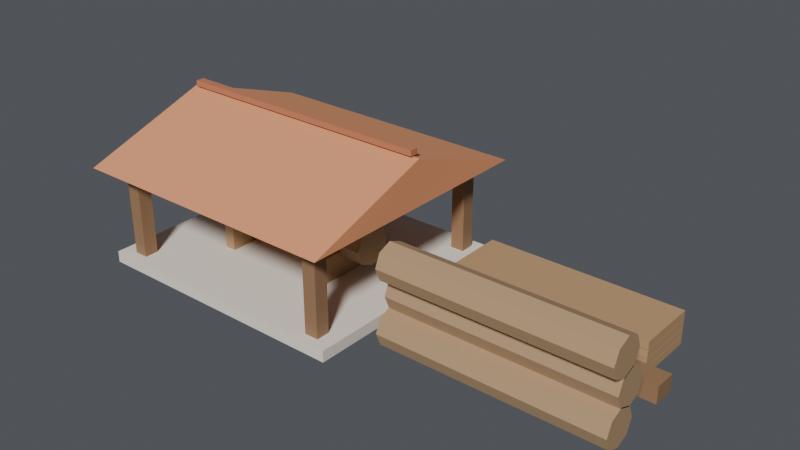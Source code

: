 # Source: sawmill.blend  (saved by Blender 5.2.45; exported with 4.5.12 LTS)
import bpy
from mathutils import Matrix  # noqa: F401  (used for matrix-valued properties, if any)

bpy.ops.wm.read_factory_settings(use_empty=True)
scene = bpy.context.scene
scene.name = 'Scene'

# ---- collections
col_collection = bpy.data.collections.new('Collection'); scene.collection.children.link(col_collection)
col_domus = bpy.data.collections.new('Domus'); scene.collection.children.link(col_domus)
col_domus_001 = bpy.data.collections.new('Domus.001'); scene.collection.children.link(col_domus_001)
col_domus_002 = bpy.data.collections.new('Domus.002'); scene.collection.children.link(col_domus_002)
col_domus_003 = bpy.data.collections.new('Domus.003'); scene.collection.children.link(col_domus_003)
col_col_domus = bpy.data.collections.new('COL_Domus'); scene.collection.children.link(col_col_domus)
col_col_domus_001 = bpy.data.collections.new('COL_Domus.001'); scene.collection.children.link(col_col_domus_001)
col_col_domushouse = bpy.data.collections.new('COL_DomusHouse'); scene.collection.children.link(col_col_domushouse)
col_col_domushouse_001 = bpy.data.collections.new('COL_DomusHouse.001'); scene.collection.children.link(col_col_domushouse_001)
col_col_domushouse_002 = bpy.data.collections.new('COL_DomusHouse.002'); scene.collection.children.link(col_col_domushouse_002)
col_col_domushouse_003 = bpy.data.collections.new('COL_DomusHouse.003'); scene.collection.children.link(col_col_domushouse_003)
col_col_forest = bpy.data.collections.new('COL_Forest'); scene.collection.children.link(col_col_forest)
col_col_forest_001 = bpy.data.collections.new('COL_Forest.001'); scene.collection.children.link(col_col_forest_001)
col_col_well = bpy.data.collections.new('COL_Well'); scene.collection.children.link(col_col_well)
col_col_well_001 = bpy.data.collections.new('COL_Well.001'); scene.collection.children.link(col_col_well_001)
col_col_sawmill = bpy.data.collections.new('COL_Sawmill'); scene.collection.children.link(col_col_sawmill)

# ---- materials (node trees are filled in below, after node groups)
mat_wood_dark_003 = bpy.data.materials.new('wood_dark.003')
mat_wood_dark_003.diffuse_color = (0.28, 0.16, 0.08, 1.0)
mat_stone_003 = bpy.data.materials.new('stone.003')
mat_stone_003.diffuse_color = (0.76, 0.7, 0.62, 1.0)
mat_terracotta_002 = bpy.data.materials.new('terracotta.002')
mat_terracotta_002.diffuse_color = (0.72, 0.3, 0.14, 1.0)
mat_tile_dark_001 = bpy.data.materials.new('tile_dark.001')
mat_tile_dark_001.diffuse_color = (0.48, 0.18, 0.09, 1.0)
mat_bark_001 = bpy.data.materials.new('bark.001')
mat_bark_001.diffuse_color = (0.4, 0.26, 0.14, 1.0)
mat_wood_003 = bpy.data.materials.new('wood.003')
mat_wood_003.diffuse_color = (0.45, 0.28, 0.14, 1.0)

# ---- material node trees
mat_wood_dark_003.use_nodes = True; mat_wood_dark_003.node_tree.nodes.clear()
_N = mat_wood_dark_003.node_tree.nodes; _L = mat_wood_dark_003.node_tree.links
n0 = _N.new('ShaderNodeBsdfPrincipled'); n0.name = 'Принципиальный BSDF'; n0.location = (-200, 100)
n0.inputs[0].default_value = (0.28, 0.16, 0.08, 1.0)
n0.inputs[2].default_value = 0.68
n0.inputs[10].default_value = 0.005
n1 = _N.new('ShaderNodeOutputMaterial'); n1.name = 'Вывод материала'; n1.location = (200, 100)
_L.new(n0.outputs[0], n1.inputs[0])
n1.is_active_output = True
mat_stone_003.use_nodes = True; mat_stone_003.node_tree.nodes.clear()
_N = mat_stone_003.node_tree.nodes; _L = mat_stone_003.node_tree.links
n0 = _N.new('ShaderNodeBsdfPrincipled'); n0.name = 'Принципиальный BSDF'; n0.location = (-200, 100)
n0.inputs[0].default_value = (0.76, 0.7, 0.62, 1.0)
n0.inputs[2].default_value = 0.88
n0.inputs[10].default_value = 0.005
n1 = _N.new('ShaderNodeOutputMaterial'); n1.name = 'Вывод материала'; n1.location = (200, 100)
_L.new(n0.outputs[0], n1.inputs[0])
n1.is_active_output = True
mat_terracotta_002.use_nodes = True; mat_terracotta_002.node_tree.nodes.clear()
_N = mat_terracotta_002.node_tree.nodes; _L = mat_terracotta_002.node_tree.links
n0 = _N.new('ShaderNodeBsdfPrincipled'); n0.name = 'Принципиальный BSDF'; n0.location = (-200, 100)
n0.inputs[0].default_value = (0.72, 0.3, 0.14, 1.0)
n0.inputs[2].default_value = 0.76
n0.inputs[10].default_value = 0.005
n1 = _N.new('ShaderNodeOutputMaterial'); n1.name = 'Вывод материала'; n1.location = (200, 100)
_L.new(n0.outputs[0], n1.inputs[0])
n1.is_active_output = True
mat_tile_dark_001.use_nodes = True; mat_tile_dark_001.node_tree.nodes.clear()
_N = mat_tile_dark_001.node_tree.nodes; _L = mat_tile_dark_001.node_tree.links
n0 = _N.new('ShaderNodeBsdfPrincipled'); n0.name = 'Принципиальный BSDF'; n0.location = (-200, 100)
n0.inputs[0].default_value = (0.48, 0.18, 0.09, 1.0)
n0.inputs[2].default_value = 0.74
n0.inputs[10].default_value = 0.005
n1 = _N.new('ShaderNodeOutputMaterial'); n1.name = 'Вывод материала'; n1.location = (200, 100)
_L.new(n0.outputs[0], n1.inputs[0])
n1.is_active_output = True
mat_bark_001.use_nodes = True; mat_bark_001.node_tree.nodes.clear()
_N = mat_bark_001.node_tree.nodes; _L = mat_bark_001.node_tree.links
n0 = _N.new('ShaderNodeBsdfPrincipled'); n0.name = 'Принципиальный BSDF'; n0.location = (-200, 100)
n0.inputs[0].default_value = (0.4, 0.26, 0.14, 1.0)
n0.inputs[2].default_value = 0.84
n0.inputs[10].default_value = 0.005
n1 = _N.new('ShaderNodeOutputMaterial'); n1.name = 'Вывод материала'; n1.location = (200, 100)
_L.new(n0.outputs[0], n1.inputs[0])
n1.is_active_output = True
mat_wood_003.use_nodes = True; mat_wood_003.node_tree.nodes.clear()
_N = mat_wood_003.node_tree.nodes; _L = mat_wood_003.node_tree.links
n0 = _N.new('ShaderNodeBsdfPrincipled'); n0.name = 'Принципиальный BSDF'; n0.location = (-200, 100)
n0.inputs[0].default_value = (0.45, 0.28, 0.14, 1.0)
n0.inputs[2].default_value = 0.72
n0.inputs[10].default_value = 0.005
n1 = _N.new('ShaderNodeOutputMaterial'); n1.name = 'Вывод материала'; n1.location = (200, 100)
_L.new(n0.outputs[0], n1.inputs[0])
n1.is_active_output = True

# ---- world
world_world = bpy.data.worlds.new('World'); scene.world = world_world
world_world.use_nodes = True; world_world.node_tree.nodes.clear()
_N = world_world.node_tree.nodes; _L = world_world.node_tree.links
n0 = _N.new('ShaderNodeOutputWorld'); n0.name = 'World Output'; n0.location = (200, 100)
n1 = _N.new('ShaderNodeBackground'); n1.name = 'Background'; n1.location = (-200, 100)
n1.inputs[0].default_value = (0.16, 0.17, 0.19, 1.0)
n1.inputs[1].default_value = 0.55
_L.new(n1.outputs[0], n0.inputs[0])
n0.is_active_output = True
world_world.color = (0.05088, 0.05088, 0.05088)
world_world.sun_shadow_jitter_overblur = 0.0

# ---- lights
light_sun_013 = bpy.data.lights.new('Sun.013', 'SUN')
light_sun_013.angle = 0.1396
light_sun_013.energy = 3.8

# ---- meshes
me_post_004 = bpy.data.meshes.new('post.004')
me_post_004.from_pydata([(0.095, 0.115, 0.0), (0.095, 0.115, 0.36), (0.095, 0.165, 0.0), (0.095, 0.165, 0.36), (0.145, 0.115, 0.0), (0.145, 0.115, 0.36), (0.145, 0.165, 0.0), (0.145, 0.165, 0.36)], [], [(0, 1, 3, 2), (2, 3, 7, 6), (6, 7, 5, 4), (4, 5, 1, 0), (2, 6, 4, 0), (7, 3, 1, 5)])
me_post_004.materials.append(mat_wood_dark_003)
me_post_004.update()
me_post_005 = bpy.data.meshes.new('post.005')
me_post_005.from_pydata([(0.095, 0.835, 0.0), (0.095, 0.835, 0.36), (0.095, 0.885, 0.0), (0.095, 0.885, 0.36), (0.145, 0.835, 0.0), (0.145, 0.835, 0.36), (0.145, 0.885, 0.0), (0.145, 0.885, 0.36)], [], [(0, 1, 3, 2), (2, 3, 7, 6), (6, 7, 5, 4), (4, 5, 1, 0), (2, 6, 4, 0), (7, 3, 1, 5)])
me_post_005.materials.append(mat_wood_dark_003)
me_post_005.update()
me_post_006 = bpy.data.meshes.new('post.006')
me_post_006.from_pydata([(0.895, 0.115, 0.0), (0.895, 0.115, 0.36), (0.895, 0.165, 0.0), (0.895, 0.165, 0.36), (0.945, 0.115, 0.0), (0.945, 0.115, 0.36), (0.945, 0.165, 0.0), (0.945, 0.165, 0.36)], [], [(0, 1, 3, 2), (2, 3, 7, 6), (6, 7, 5, 4), (4, 5, 1, 0), (2, 6, 4, 0), (7, 3, 1, 5)])
me_post_006.materials.append(mat_wood_dark_003)
me_post_006.update()
me_post_007 = bpy.data.meshes.new('post.007')
me_post_007.from_pydata([(0.895, 0.835, 0.0), (0.895, 0.835, 0.36), (0.895, 0.885, 0.0), (0.895, 0.885, 0.36), (0.945, 0.835, 0.0), (0.945, 0.835, 0.36), (0.945, 0.885, 0.0), (0.945, 0.885, 0.36)], [], [(0, 1, 3, 2), (2, 3, 7, 6), (6, 7, 5, 4), (4, 5, 1, 0), (2, 6, 4, 0), (7, 3, 1, 5)])
me_post_007.materials.append(mat_wood_dark_003)
me_post_007.update()
me_sill_006 = bpy.data.meshes.new('sill.006')
me_sill_006.from_pydata([(0.04, 0.08, 0.0), (0.04, 0.08, 0.04), (0.04, 0.92, 0.0), (0.04, 0.92, 0.04), (1.0, 0.08, 0.0), (1.0, 0.08, 0.04), (1.0, 0.92, 0.0), (1.0, 0.92, 0.04)], [], [(0, 1, 3, 2), (2, 3, 7, 6), (6, 7, 5, 4), (4, 5, 1, 0), (2, 6, 4, 0), (7, 3, 1, 5)])
me_sill_006.materials.append(mat_stone_003)
me_sill_006.update()
me_roof_010 = bpy.data.meshes.new('roof.010')
me_roof_010.from_pydata([(0.02, 0.04, 0.36), (1.02, 0.04, 0.36), (1.02, 0.96, 0.36), (0.02, 0.96, 0.36), (0.02, 0.5, 0.52), (1.02, 0.5, 0.52)], [], [(0, 1, 5, 4), (3, 4, 5, 2), (0, 4, 3), (1, 2, 5)])
me_roof_010.materials.append(mat_terracotta_002)
me_roof_010.update()
me_ridge_006 = bpy.data.meshes.new('ridge.006')
me_ridge_006.from_pydata([(0.04, 0.485, 0.525), (0.04, 0.485, 0.545), (0.04, 0.515, 0.525), (0.04, 0.515, 0.545), (1.0, 0.485, 0.525), (1.0, 0.485, 0.545), (1.0, 0.515, 0.525), (1.0, 0.515, 0.545)], [], [(0, 1, 3, 2), (2, 3, 7, 6), (6, 7, 5, 4), (4, 5, 1, 0), (2, 6, 4, 0), (7, 3, 1, 5)])
me_ridge_006.materials.append(mat_tile_dark_001)
me_ridge_006.update()
me_worklog = bpy.data.meshes.new('worklog')
me_worklog.from_pydata([(0.21, 0.57, 0.16), (0.83, 0.57, 0.16), (0.21, 0.5495, 0.1105), (0.83, 0.5495, 0.1105), (0.21, 0.5, 0.09), (0.83, 0.5, 0.09), (0.21, 0.4505, 0.1105), (0.83, 0.4505, 0.1105), (0.21, 0.43, 0.16), (0.83, 0.43, 0.16), (0.21, 0.4505, 0.2095), (0.83, 0.4505, 0.2095), (0.21, 0.5, 0.23), (0.83, 0.5, 0.23), (0.21, 0.5495, 0.2095), (0.83, 0.5495, 0.2095)], [], [(0, 1, 3, 2), (2, 3, 5, 4), (4, 5, 7, 6), (6, 7, 9, 8), (8, 9, 11, 10), (10, 11, 13, 12), (3, 1, 15, 13, 11, 9, 7, 5), (12, 13, 15, 14), (14, 15, 1, 0), (0, 2, 4, 6, 8, 10, 12, 14)])
me_worklog.materials.append(mat_bark_001)
me_worklog.update()
me_trestle = bpy.data.meshes.new('trestle')
me_trestle.from_pydata([(0.3, 0.34, 0.03), (0.3, 0.34, 0.13), (0.3, 0.5, 0.03), (0.3, 0.5, 0.13), (0.34, 0.34, 0.03), (0.34, 0.34, 0.13), (0.34, 0.5, 0.03), (0.34, 0.5, 0.13)], [], [(0, 1, 3, 2), (2, 3, 7, 6), (6, 7, 5, 4), (4, 5, 1, 0), (2, 6, 4, 0), (7, 3, 1, 5)])
me_trestle.materials.append(mat_wood_003)
me_trestle.update()
me_trestle_001 = bpy.data.meshes.new('trestle.001')
me_trestle_001.from_pydata([(0.3, 0.5, 0.03), (0.3, 0.5, 0.13), (0.3, 0.66, 0.03), (0.3, 0.66, 0.13), (0.34, 0.5, 0.03), (0.34, 0.5, 0.13), (0.34, 0.66, 0.03), (0.34, 0.66, 0.13)], [], [(0, 1, 3, 2), (2, 3, 7, 6), (6, 7, 5, 4), (4, 5, 1, 0), (2, 6, 4, 0), (7, 3, 1, 5)])
me_trestle_001.materials.append(mat_wood_003)
me_trestle_001.update()
me_trestle_002 = bpy.data.meshes.new('trestle.002')
me_trestle_002.from_pydata([(0.7, 0.34, 0.03), (0.7, 0.34, 0.13), (0.7, 0.5, 0.03), (0.7, 0.5, 0.13), (0.74, 0.34, 0.03), (0.74, 0.34, 0.13), (0.74, 0.5, 0.03), (0.74, 0.5, 0.13)], [], [(0, 1, 3, 2), (2, 3, 7, 6), (6, 7, 5, 4), (4, 5, 1, 0), (2, 6, 4, 0), (7, 3, 1, 5)])
me_trestle_002.materials.append(mat_wood_003)
me_trestle_002.update()
me_trestle_003 = bpy.data.meshes.new('trestle.003')
me_trestle_003.from_pydata([(0.7, 0.5, 0.03), (0.7, 0.5, 0.13), (0.7, 0.66, 0.03), (0.7, 0.66, 0.13), (0.74, 0.5, 0.03), (0.74, 0.5, 0.13), (0.74, 0.66, 0.03), (0.74, 0.66, 0.13)], [], [(0, 1, 3, 2), (2, 3, 7, 6), (6, 7, 5, 4), (4, 5, 1, 0), (2, 6, 4, 0), (7, 3, 1, 5)])
me_trestle_003.materials.append(mat_wood_003)
me_trestle_003.update()
me_saw = bpy.data.meshes.new('saw')
me_saw.from_pydata([(0.514, 0.48, 0.13), (0.514, 0.48, 0.35), (0.514, 0.76, 0.13), (0.514, 0.76, 0.35), (0.526, 0.48, 0.13), (0.526, 0.48, 0.35), (0.526, 0.76, 0.13), (0.526, 0.76, 0.35)], [], [(0, 1, 3, 2), (2, 3, 7, 6), (6, 7, 5, 4), (4, 5, 1, 0), (2, 6, 4, 0), (7, 3, 1, 5)])
me_saw.materials.append(mat_wood_dark_003)
me_saw.update()
me_log = bpy.data.meshes.new('log')
me_log.from_pydata([(1.09, 0.345, 0.07), (1.87, 0.345, 0.07), (1.09, 0.326, 0.02404), (1.87, 0.326, 0.02404), (1.09, 0.28, 0.005), (1.87, 0.28, 0.005), (1.09, 0.234, 0.02404), (1.87, 0.234, 0.02404), (1.09, 0.215, 0.07), (1.87, 0.215, 0.07), (1.09, 0.234, 0.116), (1.87, 0.234, 0.116), (1.09, 0.28, 0.135), (1.87, 0.28, 0.135), (1.09, 0.326, 0.116), (1.87, 0.326, 0.116)], [], [(0, 1, 3, 2), (2, 3, 5, 4), (4, 5, 7, 6), (6, 7, 9, 8), (8, 9, 11, 10), (10, 11, 13, 12), (3, 1, 15, 13, 11, 9, 7, 5), (12, 13, 15, 14), (14, 15, 1, 0), (0, 2, 4, 6, 8, 10, 12, 14)])
me_log.materials.append(mat_bark_001)
me_log.update()
me_log_001 = bpy.data.meshes.new('log.001')
me_log_001.from_pydata([(1.09, 0.385, 0.18), (1.87, 0.385, 0.18), (1.09, 0.366, 0.134), (1.87, 0.366, 0.134), (1.09, 0.32, 0.115), (1.87, 0.32, 0.115), (1.09, 0.274, 0.134), (1.87, 0.274, 0.134), (1.09, 0.255, 0.18), (1.87, 0.255, 0.18), (1.09, 0.274, 0.226), (1.87, 0.274, 0.226), (1.09, 0.32, 0.245), (1.87, 0.32, 0.245), (1.09, 0.366, 0.226), (1.87, 0.366, 0.226)], [], [(0, 1, 3, 2), (2, 3, 5, 4), (4, 5, 7, 6), (6, 7, 9, 8), (8, 9, 11, 10), (10, 11, 13, 12), (3, 1, 15, 13, 11, 9, 7, 5), (12, 13, 15, 14), (14, 15, 1, 0), (0, 2, 4, 6, 8, 10, 12, 14)])
me_log_001.materials.append(mat_bark_001)
me_log_001.update()
me_log_002 = bpy.data.meshes.new('log.002')
me_log_002.from_pydata([(1.09, 0.345, 0.29), (1.87, 0.345, 0.29), (1.09, 0.326, 0.244), (1.87, 0.326, 0.244), (1.09, 0.28, 0.225), (1.87, 0.28, 0.225), (1.09, 0.234, 0.244), (1.87, 0.234, 0.244), (1.09, 0.215, 0.29), (1.87, 0.215, 0.29), (1.09, 0.234, 0.336), (1.87, 0.234, 0.336), (1.09, 0.28, 0.355), (1.87, 0.28, 0.355), (1.09, 0.326, 0.336), (1.87, 0.326, 0.336)], [], [(0, 1, 3, 2), (2, 3, 5, 4), (4, 5, 7, 6), (6, 7, 9, 8), (8, 9, 11, 10), (10, 11, 13, 12), (3, 1, 15, 13, 11, 9, 7, 5), (12, 13, 15, 14), (14, 15, 1, 0), (0, 2, 4, 6, 8, 10, 12, 14)])
me_log_002.materials.append(mat_bark_001)
me_log_002.update()
me_plank = bpy.data.meshes.new('plank')
me_plank.from_pydata([(1.07, 0.61, 0.011), (1.07, 0.61, 0.039), (1.07, 0.83, 0.011), (1.07, 0.83, 0.039), (1.77, 0.61, 0.011), (1.77, 0.61, 0.039), (1.77, 0.83, 0.011), (1.77, 0.83, 0.039)], [], [(0, 1, 3, 2), (2, 3, 7, 6), (6, 7, 5, 4), (4, 5, 1, 0), (2, 6, 4, 0), (7, 3, 1, 5)])
me_plank.materials.append(mat_wood_003)
me_plank.update()
me_plank_001 = bpy.data.meshes.new('plank.001')
me_plank_001.from_pydata([(1.07, 0.61, 0.041), (1.07, 0.61, 0.069), (1.07, 0.83, 0.041), (1.07, 0.83, 0.069), (1.77, 0.61, 0.041), (1.77, 0.61, 0.069), (1.77, 0.83, 0.041), (1.77, 0.83, 0.069)], [], [(0, 1, 3, 2), (2, 3, 7, 6), (6, 7, 5, 4), (4, 5, 1, 0), (2, 6, 4, 0), (7, 3, 1, 5)])
me_plank_001.materials.append(mat_wood_003)
me_plank_001.update()
me_plank_002 = bpy.data.meshes.new('plank.002')
me_plank_002.from_pydata([(1.07, 0.61, 0.071), (1.07, 0.61, 0.099), (1.07, 0.83, 0.071), (1.07, 0.83, 0.099), (1.77, 0.61, 0.071), (1.77, 0.61, 0.099), (1.77, 0.83, 0.071), (1.77, 0.83, 0.099)], [], [(0, 1, 3, 2), (2, 3, 7, 6), (6, 7, 5, 4), (4, 5, 1, 0), (2, 6, 4, 0), (7, 3, 1, 5)])
me_plank_002.materials.append(mat_wood_003)
me_plank_002.update()
me_plank_003 = bpy.data.meshes.new('plank.003')
me_plank_003.from_pydata([(1.07, 0.61, 0.101), (1.07, 0.61, 0.129), (1.07, 0.83, 0.101), (1.07, 0.83, 0.129), (1.77, 0.61, 0.101), (1.77, 0.61, 0.129), (1.77, 0.83, 0.101), (1.77, 0.83, 0.129)], [], [(0, 1, 3, 2), (2, 3, 7, 6), (6, 7, 5, 4), (4, 5, 1, 0), (2, 6, 4, 0), (7, 3, 1, 5)])
me_plank_003.materials.append(mat_wood_003)
me_plank_003.update()
me_offcut = bpy.data.meshes.new('offcut')
me_offcut.from_pydata([(1.7, 0.51, 0.01), (1.7, 0.51, 0.07), (1.7, 0.59, 0.01), (1.7, 0.59, 0.07), (1.86, 0.51, 0.01), (1.86, 0.51, 0.07), (1.86, 0.59, 0.01), (1.86, 0.59, 0.07)], [], [(0, 1, 3, 2), (2, 3, 7, 6), (6, 7, 5, 4), (4, 5, 1, 0), (2, 6, 4, 0), (7, 3, 1, 5)])
me_offcut.materials.append(mat_wood_dark_003)
me_offcut.update()

# ---- objects
ob_post = bpy.data.objects.new('post', me_post_004)
ob_post_001 = bpy.data.objects.new('post.001', me_post_005)
ob_post_002 = bpy.data.objects.new('post.002', me_post_006)
ob_post_003 = bpy.data.objects.new('post.003', me_post_007)
ob_sill = bpy.data.objects.new('sill', me_sill_006)
ob_roof = bpy.data.objects.new('roof', me_roof_010)
ob_ridge = bpy.data.objects.new('ridge', me_ridge_006)
ob_worklog = bpy.data.objects.new('worklog', me_worklog)
ob_trestle = bpy.data.objects.new('trestle', me_trestle)
ob_trestle_001 = bpy.data.objects.new('trestle.001', me_trestle_001)
ob_trestle_002 = bpy.data.objects.new('trestle.002', me_trestle_002)
ob_trestle_003 = bpy.data.objects.new('trestle.003', me_trestle_003)
ob_saw = bpy.data.objects.new('saw', me_saw)
ob_log = bpy.data.objects.new('log', me_log)
ob_log_001 = bpy.data.objects.new('log.001', me_log_001)
ob_log_002 = bpy.data.objects.new('log.002', me_log_002)
ob_plank = bpy.data.objects.new('plank', me_plank)
ob_plank_001 = bpy.data.objects.new('plank.001', me_plank_001)
ob_plank_002 = bpy.data.objects.new('plank.002', me_plank_002)
ob_plank_003 = bpy.data.objects.new('plank.003', me_plank_003)
ob_offcut = bpy.data.objects.new('offcut', me_offcut)
ob_sun = bpy.data.objects.new('Sun', light_sun_013)

# ---- transforms, parenting, visibility, modifiers, constraints
ob_post.location = (0.0, 0.0, 0.0)
ob_post_001.location = (0.0, 0.0, 0.0)
ob_post_002.location = (0.0, 0.0, 0.0)
ob_post_003.location = (0.0, 0.0, 0.0)
ob_sill.location = (0.0, 0.0, 0.0)
ob_roof.location = (0.0, 0.0, 0.0)
ob_ridge.location = (0.0, 0.0, 0.0)
ob_worklog.location = (0.0, 0.0, 0.0)
ob_trestle.location = (0.0, 0.0, 0.0)
ob_trestle_001.location = (0.0, 0.0, 0.0)
ob_trestle_002.location = (0.0, 0.0, 0.0)
ob_trestle_003.location = (0.0, 0.0, 0.0)
ob_saw.location = (0.0, 0.0, 0.0)
ob_log.location = (0.0, 0.0, 0.0)
ob_log_001.location = (0.0, 0.0, 0.0)
ob_log_002.location = (0.0, 0.0, 0.0)
ob_plank.location = (0.0, 0.0, 0.0)
ob_plank_001.location = (0.0, 0.0, 0.0)
ob_plank_002.location = (0.0, 0.0, 0.0)
ob_plank_003.location = (0.0, 0.0, 0.0)
ob_offcut.location = (0.0, 0.0, 0.0)
ob_sun.location = (2.2, -1.4, 2.4)
ob_sun.rotation_euler = (0.8727, 0.08, 0.4189)

# ---- collection membership
col_col_sawmill.objects.link(ob_post)
col_col_sawmill.objects.link(ob_post_001)
col_col_sawmill.objects.link(ob_post_002)
col_col_sawmill.objects.link(ob_post_003)
col_col_sawmill.objects.link(ob_sill)
col_col_sawmill.objects.link(ob_roof)
col_col_sawmill.objects.link(ob_ridge)
col_col_sawmill.objects.link(ob_worklog)
col_col_sawmill.objects.link(ob_trestle)
col_col_sawmill.objects.link(ob_trestle_001)
col_col_sawmill.objects.link(ob_trestle_002)
col_col_sawmill.objects.link(ob_trestle_003)
col_col_sawmill.objects.link(ob_saw)
col_col_sawmill.objects.link(ob_log)
col_col_sawmill.objects.link(ob_log_001)
col_col_sawmill.objects.link(ob_log_002)
col_col_sawmill.objects.link(ob_plank)
col_col_sawmill.objects.link(ob_plank_001)
col_col_sawmill.objects.link(ob_plank_002)
col_col_sawmill.objects.link(ob_plank_003)
col_col_sawmill.objects.link(ob_offcut)
col_col_sawmill.objects.link(ob_sun)

# ---- scene / render settings (as saved in the file)
scene.frame_start = 1; scene.frame_end = 250; scene.frame_set(1)
scene.render.engine = 'BLENDER_EEVEE_NEXT'
scene.render.bake_bias = 0.0
scene.render.bake_samples = 0
scene.render.compositor_device = 'GPU'
scene.eevee.use_volume_custom_range = False
scene.eevee.fast_gi_thickness_near = 0.1
scene.eevee.fast_gi_thickness_far = 0.0
scene.eevee.ray_tracing_options.screen_trace_thickness = 0.1
bpy.context.view_layer.update()

# ---- added for rendering (the .blend has no active camera): camera
cam_auto = bpy.data.cameras.new('AutoCamera')
cam_auto.lens = 50.0
cam_auto.sensor_width = 36.0
cam_auto.clip_end = 1000.0
ob_auto_camera = bpy.data.objects.new('AutoCamera', cam_auto)
scene.collection.objects.link(ob_auto_camera)
ob_auto_camera.location = (2.92202, -1.87243, 1.85412)
ob_auto_camera.rotation_euler = (1.09748, -7.21219e-08, 0.694738)
scene.camera = ob_auto_camera
bpy.context.view_layer.update()
